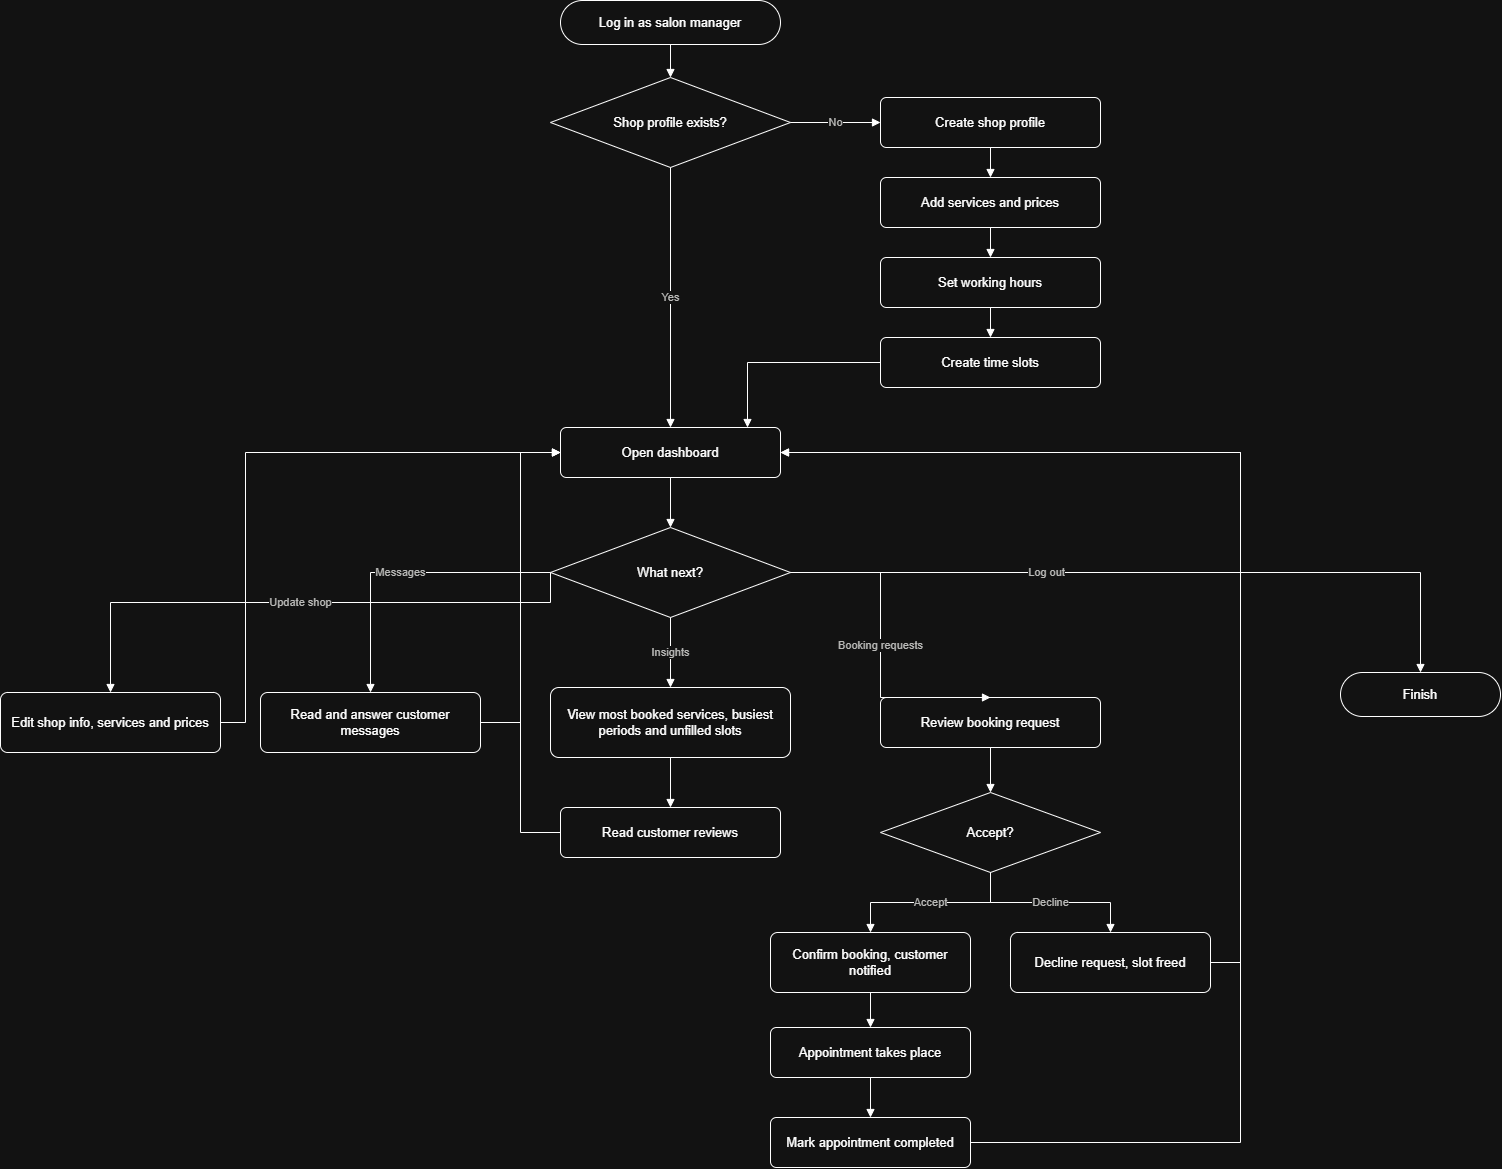

The diagram above was exported from draw.io. Its source (the exported page's mxGraphModel, read from the mxfile embedded in the PNG):
<mxGraphModel dx="2977" dy="2817" grid="1" gridSize="10" guides="1" tooltips="1" connect="1" arrows="1" fold="1" page="1" pageScale="1" pageWidth="827" pageHeight="1169" math="0" shadow="0">
  <root>
    <mxCell id="0" />
    <mxCell id="1" parent="0" />
    <mxCell id="Qnss1mJ2qHfbvja6wkjY-540" parent="1" style="rounded=1;arcSize=50;whiteSpace=wrap;html=1;fontSize=13;strokeWidth=1;" value="Log in as salon manager" vertex="1">
      <mxGeometry height="44" width="220" x="590" y="-2" as="geometry" />
    </mxCell>
    <mxCell id="Qnss1mJ2qHfbvja6wkjY-541" parent="1" style="rhombus;whiteSpace=wrap;html=1;fontSize=13;strokeWidth=1;" value="Shop profile exists?" vertex="1">
      <mxGeometry height="90" width="240" x="580" y="75" as="geometry" />
    </mxCell>
    <mxCell id="Qnss1mJ2qHfbvja6wkjY-542" parent="1" style="rounded=1;arcSize=12;whiteSpace=wrap;html=1;fontSize=13;strokeWidth=1;" value="Create shop profile" vertex="1">
      <mxGeometry height="50" width="220" x="910" y="95" as="geometry" />
    </mxCell>
    <mxCell id="Qnss1mJ2qHfbvja6wkjY-543" parent="1" style="rounded=1;arcSize=12;whiteSpace=wrap;html=1;fontSize=13;strokeWidth=1;" value="Add services and prices" vertex="1">
      <mxGeometry height="50" width="220" x="910" y="175" as="geometry" />
    </mxCell>
    <mxCell id="Qnss1mJ2qHfbvja6wkjY-544" parent="1" style="rounded=1;arcSize=12;whiteSpace=wrap;html=1;fontSize=13;strokeWidth=1;" value="Set working hours" vertex="1">
      <mxGeometry height="50" width="220" x="910" y="255" as="geometry" />
    </mxCell>
    <mxCell id="Qnss1mJ2qHfbvja6wkjY-545" parent="1" style="rounded=1;arcSize=12;whiteSpace=wrap;html=1;fontSize=13;strokeWidth=1;" value="Create time slots" vertex="1">
      <mxGeometry height="50" width="220" x="910" y="335" as="geometry" />
    </mxCell>
    <mxCell id="Qnss1mJ2qHfbvja6wkjY-546" parent="1" style="rounded=1;arcSize=12;whiteSpace=wrap;html=1;fontSize=13;strokeWidth=1;" value="Open dashboard" vertex="1">
      <mxGeometry height="50" width="220" x="590" y="425" as="geometry" />
    </mxCell>
    <mxCell id="Qnss1mJ2qHfbvja6wkjY-547" parent="1" style="rhombus;whiteSpace=wrap;html=1;fontSize=13;strokeWidth=1;" value="What next?" vertex="1">
      <mxGeometry height="90" width="240" x="580" y="525" as="geometry" />
    </mxCell>
    <mxCell id="Qnss1mJ2qHfbvja6wkjY-548" parent="1" style="rounded=1;arcSize=12;whiteSpace=wrap;html=1;fontSize=13;strokeWidth=1;" value="Edit shop info, services and prices" vertex="1">
      <mxGeometry height="60" width="220" x="30" y="690" as="geometry" />
    </mxCell>
    <mxCell id="Qnss1mJ2qHfbvja6wkjY-549" parent="1" style="rounded=1;arcSize=12;whiteSpace=wrap;html=1;fontSize=13;strokeWidth=1;" value="Read and answer customer messages" vertex="1">
      <mxGeometry height="60" width="220" x="290" y="690" as="geometry" />
    </mxCell>
    <mxCell id="Qnss1mJ2qHfbvja6wkjY-550" parent="1" style="rounded=1;arcSize=12;whiteSpace=wrap;html=1;fontSize=13;strokeWidth=1;" value="View most booked services, busiest periods and unfilled slots" vertex="1">
      <mxGeometry height="70" width="240" x="580" y="685" as="geometry" />
    </mxCell>
    <mxCell id="Qnss1mJ2qHfbvja6wkjY-551" parent="1" style="rounded=1;arcSize=12;whiteSpace=wrap;html=1;fontSize=13;strokeWidth=1;" value="Read customer reviews" vertex="1">
      <mxGeometry height="50" width="220" x="590" y="805" as="geometry" />
    </mxCell>
    <mxCell id="Qnss1mJ2qHfbvja6wkjY-552" parent="1" style="rounded=1;arcSize=12;whiteSpace=wrap;html=1;fontSize=13;strokeWidth=1;" value="Review booking request" vertex="1">
      <mxGeometry height="50" width="220" x="910" y="695" as="geometry" />
    </mxCell>
    <mxCell id="Qnss1mJ2qHfbvja6wkjY-553" parent="1" style="rhombus;whiteSpace=wrap;html=1;fontSize=13;strokeWidth=1;" value="Accept?" vertex="1">
      <mxGeometry height="80" width="220" x="910" y="790" as="geometry" />
    </mxCell>
    <mxCell id="Qnss1mJ2qHfbvja6wkjY-554" parent="1" style="rounded=1;arcSize=12;whiteSpace=wrap;html=1;fontSize=13;strokeWidth=1;" value="Confirm booking, customer notified" vertex="1">
      <mxGeometry height="60" width="200" x="800" y="930" as="geometry" />
    </mxCell>
    <mxCell id="Qnss1mJ2qHfbvja6wkjY-555" parent="1" style="rounded=1;arcSize=12;whiteSpace=wrap;html=1;fontSize=13;strokeWidth=1;" value="Decline request, slot freed" vertex="1">
      <mxGeometry height="60" width="200" x="1040" y="930" as="geometry" />
    </mxCell>
    <mxCell id="Qnss1mJ2qHfbvja6wkjY-556" parent="1" style="rounded=1;arcSize=12;whiteSpace=wrap;html=1;fontSize=13;strokeWidth=1;" value="Appointment takes place" vertex="1">
      <mxGeometry height="50" width="200" x="800" y="1025" as="geometry" />
    </mxCell>
    <mxCell id="Qnss1mJ2qHfbvja6wkjY-557" parent="1" style="rounded=1;arcSize=12;whiteSpace=wrap;html=1;fontSize=13;strokeWidth=1;" value="Mark appointment completed" vertex="1">
      <mxGeometry height="50" width="200" x="800" y="1115" as="geometry" />
    </mxCell>
    <mxCell id="Qnss1mJ2qHfbvja6wkjY-558" parent="1" style="rounded=1;arcSize=50;whiteSpace=wrap;html=1;fontSize=13;strokeWidth=1;" value="Finish" vertex="1">
      <mxGeometry height="44" width="160" x="1370" y="670" as="geometry" />
    </mxCell>
    <mxCell id="Qnss1mJ2qHfbvja6wkjY-559" edge="1" parent="1" source="Qnss1mJ2qHfbvja6wkjY-540" style="edgeStyle=orthogonalEdgeStyle;rounded=0;html=1;endArrow=block;endFill=1;fontSize=11;fontColor=#3d3d3a;labelBackgroundColor=default;exitX=0.5;exitY=1;exitDx=0;exitDy=0;entryX=0.5;entryY=0;entryDx=0;entryDy=0;" target="Qnss1mJ2qHfbvja6wkjY-541" value="">
      <mxGeometry relative="1" as="geometry" />
    </mxCell>
    <mxCell id="Qnss1mJ2qHfbvja6wkjY-560" edge="1" parent="1" source="Qnss1mJ2qHfbvja6wkjY-541" style="edgeStyle=orthogonalEdgeStyle;rounded=0;html=1;endArrow=block;endFill=1;fontSize=11;fontColor=#3d3d3a;labelBackgroundColor=default;exitX=1;exitY=0.5;exitDx=0;exitDy=0;entryX=0;entryY=0.5;entryDx=0;entryDy=0;" target="Qnss1mJ2qHfbvja6wkjY-542" value="No">
      <mxGeometry relative="1" as="geometry" />
    </mxCell>
    <mxCell id="Qnss1mJ2qHfbvja6wkjY-561" edge="1" parent="1" source="Qnss1mJ2qHfbvja6wkjY-542" style="edgeStyle=orthogonalEdgeStyle;rounded=0;html=1;endArrow=block;endFill=1;fontSize=11;fontColor=#3d3d3a;labelBackgroundColor=default;exitX=0.5;exitY=1;exitDx=0;exitDy=0;entryX=0.5;entryY=0;entryDx=0;entryDy=0;" target="Qnss1mJ2qHfbvja6wkjY-543" value="">
      <mxGeometry relative="1" as="geometry" />
    </mxCell>
    <mxCell id="Qnss1mJ2qHfbvja6wkjY-562" edge="1" parent="1" source="Qnss1mJ2qHfbvja6wkjY-543" style="edgeStyle=orthogonalEdgeStyle;rounded=0;html=1;endArrow=block;endFill=1;fontSize=11;fontColor=#3d3d3a;labelBackgroundColor=default;exitX=0.5;exitY=1;exitDx=0;exitDy=0;entryX=0.5;entryY=0;entryDx=0;entryDy=0;" target="Qnss1mJ2qHfbvja6wkjY-544" value="">
      <mxGeometry relative="1" as="geometry" />
    </mxCell>
    <mxCell id="Qnss1mJ2qHfbvja6wkjY-563" edge="1" parent="1" source="Qnss1mJ2qHfbvja6wkjY-544" style="edgeStyle=orthogonalEdgeStyle;rounded=0;html=1;endArrow=block;endFill=1;fontSize=11;fontColor=#3d3d3a;labelBackgroundColor=default;exitX=0.5;exitY=1;exitDx=0;exitDy=0;entryX=0.5;entryY=0;entryDx=0;entryDy=0;" target="Qnss1mJ2qHfbvja6wkjY-545" value="">
      <mxGeometry relative="1" as="geometry" />
    </mxCell>
    <mxCell id="Qnss1mJ2qHfbvja6wkjY-564" edge="1" parent="1" source="Qnss1mJ2qHfbvja6wkjY-545" style="edgeStyle=orthogonalEdgeStyle;rounded=0;html=1;endArrow=block;endFill=1;fontSize=11;fontColor=#3d3d3a;labelBackgroundColor=default;exitX=0;exitY=0.5;exitDx=0;exitDy=0;entryX=0.85;entryY=0;entryDx=0;entryDy=0;" target="Qnss1mJ2qHfbvja6wkjY-546" value="">
      <mxGeometry relative="1" as="geometry" />
    </mxCell>
    <mxCell id="Qnss1mJ2qHfbvja6wkjY-565" edge="1" parent="1" source="Qnss1mJ2qHfbvja6wkjY-541" style="edgeStyle=orthogonalEdgeStyle;rounded=0;html=1;endArrow=block;endFill=1;fontSize=11;fontColor=#3d3d3a;labelBackgroundColor=default;exitX=0.5;exitY=1;exitDx=0;exitDy=0;entryX=0.5;entryY=0;entryDx=0;entryDy=0;" target="Qnss1mJ2qHfbvja6wkjY-546" value="Yes">
      <mxGeometry relative="1" as="geometry" />
    </mxCell>
    <mxCell id="Qnss1mJ2qHfbvja6wkjY-566" edge="1" parent="1" source="Qnss1mJ2qHfbvja6wkjY-546" style="edgeStyle=orthogonalEdgeStyle;rounded=0;html=1;endArrow=block;endFill=1;fontSize=11;fontColor=#3d3d3a;labelBackgroundColor=default;exitX=0.5;exitY=1;exitDx=0;exitDy=0;entryX=0.5;entryY=0;entryDx=0;entryDy=0;" target="Qnss1mJ2qHfbvja6wkjY-547" value="">
      <mxGeometry relative="1" as="geometry" />
    </mxCell>
    <mxCell id="Qnss1mJ2qHfbvja6wkjY-567" edge="1" parent="1" source="Qnss1mJ2qHfbvja6wkjY-547" style="edgeStyle=orthogonalEdgeStyle;rounded=0;html=1;endArrow=block;endFill=1;fontSize=11;fontColor=#3d3d3a;labelBackgroundColor=default;exitX=0;exitY=0.5;exitDx=0;exitDy=0;entryX=0.5;entryY=0;entryDx=0;entryDy=0;" target="Qnss1mJ2qHfbvja6wkjY-548" value="Update shop">
      <mxGeometry relative="1" as="geometry">
        <Array as="points">
          <mxPoint x="580" y="600" />
          <mxPoint x="140" y="600" />
        </Array>
      </mxGeometry>
    </mxCell>
    <mxCell id="Qnss1mJ2qHfbvja6wkjY-568" edge="1" parent="1" source="Qnss1mJ2qHfbvja6wkjY-547" style="edgeStyle=orthogonalEdgeStyle;rounded=0;html=1;endArrow=block;endFill=1;fontSize=11;fontColor=#3d3d3a;labelBackgroundColor=default;exitX=0;exitY=0.5;exitDx=0;exitDy=0;entryX=0.5;entryY=0;entryDx=0;entryDy=0;" target="Qnss1mJ2qHfbvja6wkjY-549" value="Messages">
      <mxGeometry relative="1" as="geometry" />
    </mxCell>
    <mxCell id="Qnss1mJ2qHfbvja6wkjY-569" edge="1" parent="1" source="Qnss1mJ2qHfbvja6wkjY-547" style="edgeStyle=orthogonalEdgeStyle;rounded=0;html=1;endArrow=block;endFill=1;fontSize=11;fontColor=#3d3d3a;labelBackgroundColor=default;exitX=0.5;exitY=1;exitDx=0;exitDy=0;entryX=0.5;entryY=0;entryDx=0;entryDy=0;" target="Qnss1mJ2qHfbvja6wkjY-550" value="Insights">
      <mxGeometry relative="1" as="geometry" />
    </mxCell>
    <mxCell id="Qnss1mJ2qHfbvja6wkjY-570" edge="1" parent="1" source="Qnss1mJ2qHfbvja6wkjY-547" style="edgeStyle=orthogonalEdgeStyle;rounded=0;html=1;endArrow=block;endFill=1;fontSize=11;fontColor=#3d3d3a;labelBackgroundColor=default;exitX=1;exitY=0.5;exitDx=0;exitDy=0;entryX=0.5;entryY=0;entryDx=0;entryDy=0;" target="Qnss1mJ2qHfbvja6wkjY-552" value="Booking requests">
      <mxGeometry relative="1" as="geometry">
        <Array as="points">
          <mxPoint x="910" y="570" />
          <mxPoint x="910" y="695" />
        </Array>
      </mxGeometry>
    </mxCell>
    <mxCell id="Qnss1mJ2qHfbvja6wkjY-571" edge="1" parent="1" source="Qnss1mJ2qHfbvja6wkjY-547" style="edgeStyle=orthogonalEdgeStyle;rounded=0;html=1;endArrow=block;endFill=1;fontSize=11;fontColor=#3d3d3a;labelBackgroundColor=default;exitX=1;exitY=0.5;exitDx=0;exitDy=0;entryX=0.5;entryY=0;entryDx=0;entryDy=0;" target="Qnss1mJ2qHfbvja6wkjY-558" value="Log out">
      <mxGeometry relative="1" x="-0.3" as="geometry" />
    </mxCell>
    <mxCell id="Qnss1mJ2qHfbvja6wkjY-572" edge="1" parent="1" source="Qnss1mJ2qHfbvja6wkjY-548" style="edgeStyle=orthogonalEdgeStyle;rounded=0;html=1;endArrow=block;endFill=1;fontSize=11;fontColor=#3d3d3a;labelBackgroundColor=default;exitX=1;exitY=0.5;exitDx=0;exitDy=0;entryX=0;entryY=0.5;entryDx=0;entryDy=0;" target="Qnss1mJ2qHfbvja6wkjY-546" value="">
      <mxGeometry relative="1" as="geometry">
        <Array as="points">
          <mxPoint x="275" y="720" />
          <mxPoint x="275" y="450" />
        </Array>
      </mxGeometry>
    </mxCell>
    <mxCell id="Qnss1mJ2qHfbvja6wkjY-573" edge="1" parent="1" source="Qnss1mJ2qHfbvja6wkjY-549" style="edgeStyle=orthogonalEdgeStyle;rounded=0;html=1;endArrow=block;endFill=1;fontSize=11;fontColor=#3d3d3a;labelBackgroundColor=default;exitX=1;exitY=0.5;exitDx=0;exitDy=0;entryX=0;entryY=0.5;entryDx=0;entryDy=0;" target="Qnss1mJ2qHfbvja6wkjY-546" value="">
      <mxGeometry relative="1" as="geometry">
        <Array as="points">
          <mxPoint x="550" y="720" />
          <mxPoint x="550" y="450" />
        </Array>
      </mxGeometry>
    </mxCell>
    <mxCell id="Qnss1mJ2qHfbvja6wkjY-574" edge="1" parent="1" source="Qnss1mJ2qHfbvja6wkjY-550" style="edgeStyle=orthogonalEdgeStyle;rounded=0;html=1;endArrow=block;endFill=1;fontSize=11;fontColor=#3d3d3a;labelBackgroundColor=default;exitX=0.5;exitY=1;exitDx=0;exitDy=0;entryX=0.5;entryY=0;entryDx=0;entryDy=0;" target="Qnss1mJ2qHfbvja6wkjY-551" value="">
      <mxGeometry relative="1" as="geometry" />
    </mxCell>
    <mxCell id="Qnss1mJ2qHfbvja6wkjY-575" edge="1" parent="1" source="Qnss1mJ2qHfbvja6wkjY-551" style="edgeStyle=orthogonalEdgeStyle;rounded=0;html=1;endArrow=block;endFill=1;fontSize=11;fontColor=#3d3d3a;labelBackgroundColor=default;exitX=0;exitY=0.5;exitDx=0;exitDy=0;entryX=0;entryY=0.5;entryDx=0;entryDy=0;" target="Qnss1mJ2qHfbvja6wkjY-546" value="">
      <mxGeometry relative="1" as="geometry">
        <Array as="points">
          <mxPoint x="550" y="830" />
          <mxPoint x="550" y="450" />
        </Array>
      </mxGeometry>
    </mxCell>
    <mxCell id="Qnss1mJ2qHfbvja6wkjY-576" edge="1" parent="1" source="Qnss1mJ2qHfbvja6wkjY-552" style="edgeStyle=orthogonalEdgeStyle;rounded=0;html=1;endArrow=block;endFill=1;fontSize=11;fontColor=#3d3d3a;labelBackgroundColor=default;exitX=0.5;exitY=1;exitDx=0;exitDy=0;entryX=0.5;entryY=0;entryDx=0;entryDy=0;" target="Qnss1mJ2qHfbvja6wkjY-553" value="">
      <mxGeometry relative="1" as="geometry" />
    </mxCell>
    <mxCell id="Qnss1mJ2qHfbvja6wkjY-577" edge="1" parent="1" source="Qnss1mJ2qHfbvja6wkjY-553" style="edgeStyle=orthogonalEdgeStyle;rounded=0;html=1;endArrow=block;endFill=1;fontSize=11;fontColor=#3d3d3a;labelBackgroundColor=default;exitX=0.5;exitY=1;exitDx=0;exitDy=0;entryX=0.5;entryY=0;entryDx=0;entryDy=0;" target="Qnss1mJ2qHfbvja6wkjY-554" value="Accept">
      <mxGeometry relative="1" as="geometry" />
    </mxCell>
    <mxCell id="Qnss1mJ2qHfbvja6wkjY-578" edge="1" parent="1" source="Qnss1mJ2qHfbvja6wkjY-553" style="edgeStyle=orthogonalEdgeStyle;rounded=0;html=1;endArrow=block;endFill=1;fontSize=11;fontColor=#3d3d3a;labelBackgroundColor=default;exitX=0.5;exitY=1;exitDx=0;exitDy=0;entryX=0.5;entryY=0;entryDx=0;entryDy=0;" target="Qnss1mJ2qHfbvja6wkjY-555" value="Decline">
      <mxGeometry relative="1" as="geometry" />
    </mxCell>
    <mxCell id="Qnss1mJ2qHfbvja6wkjY-579" edge="1" parent="1" source="Qnss1mJ2qHfbvja6wkjY-554" style="edgeStyle=orthogonalEdgeStyle;rounded=0;html=1;endArrow=block;endFill=1;fontSize=11;fontColor=#3d3d3a;labelBackgroundColor=default;exitX=0.5;exitY=1;exitDx=0;exitDy=0;entryX=0.5;entryY=0;entryDx=0;entryDy=0;" target="Qnss1mJ2qHfbvja6wkjY-556" value="">
      <mxGeometry relative="1" as="geometry" />
    </mxCell>
    <mxCell id="Qnss1mJ2qHfbvja6wkjY-580" edge="1" parent="1" source="Qnss1mJ2qHfbvja6wkjY-556" style="edgeStyle=orthogonalEdgeStyle;rounded=0;html=1;endArrow=block;endFill=1;fontSize=11;fontColor=#3d3d3a;labelBackgroundColor=default;exitX=0.5;exitY=1;exitDx=0;exitDy=0;entryX=0.5;entryY=0;entryDx=0;entryDy=0;" target="Qnss1mJ2qHfbvja6wkjY-557" value="">
      <mxGeometry relative="1" as="geometry" />
    </mxCell>
    <mxCell id="Qnss1mJ2qHfbvja6wkjY-581" edge="1" parent="1" source="Qnss1mJ2qHfbvja6wkjY-555" style="edgeStyle=orthogonalEdgeStyle;rounded=0;html=1;endArrow=block;endFill=1;fontSize=11;fontColor=#3d3d3a;labelBackgroundColor=default;exitX=1;exitY=0.5;exitDx=0;exitDy=0;entryX=1;entryY=0.5;entryDx=0;entryDy=0;" target="Qnss1mJ2qHfbvja6wkjY-546" value="">
      <mxGeometry relative="1" as="geometry">
        <Array as="points">
          <mxPoint x="1270" y="960" />
          <mxPoint x="1270" y="450" />
        </Array>
      </mxGeometry>
    </mxCell>
    <mxCell id="Qnss1mJ2qHfbvja6wkjY-582" edge="1" parent="1" source="Qnss1mJ2qHfbvja6wkjY-557" style="edgeStyle=orthogonalEdgeStyle;rounded=0;html=1;endArrow=block;endFill=1;fontSize=11;fontColor=#3d3d3a;labelBackgroundColor=default;exitX=1;exitY=0.5;exitDx=0;exitDy=0;entryX=1;entryY=0.5;entryDx=0;entryDy=0;" target="Qnss1mJ2qHfbvja6wkjY-546" value="">
      <mxGeometry relative="1" as="geometry">
        <Array as="points">
          <mxPoint x="1270" y="1140" />
          <mxPoint x="1270" y="450" />
        </Array>
      </mxGeometry>
    </mxCell>
  </root>
</mxGraphModel>